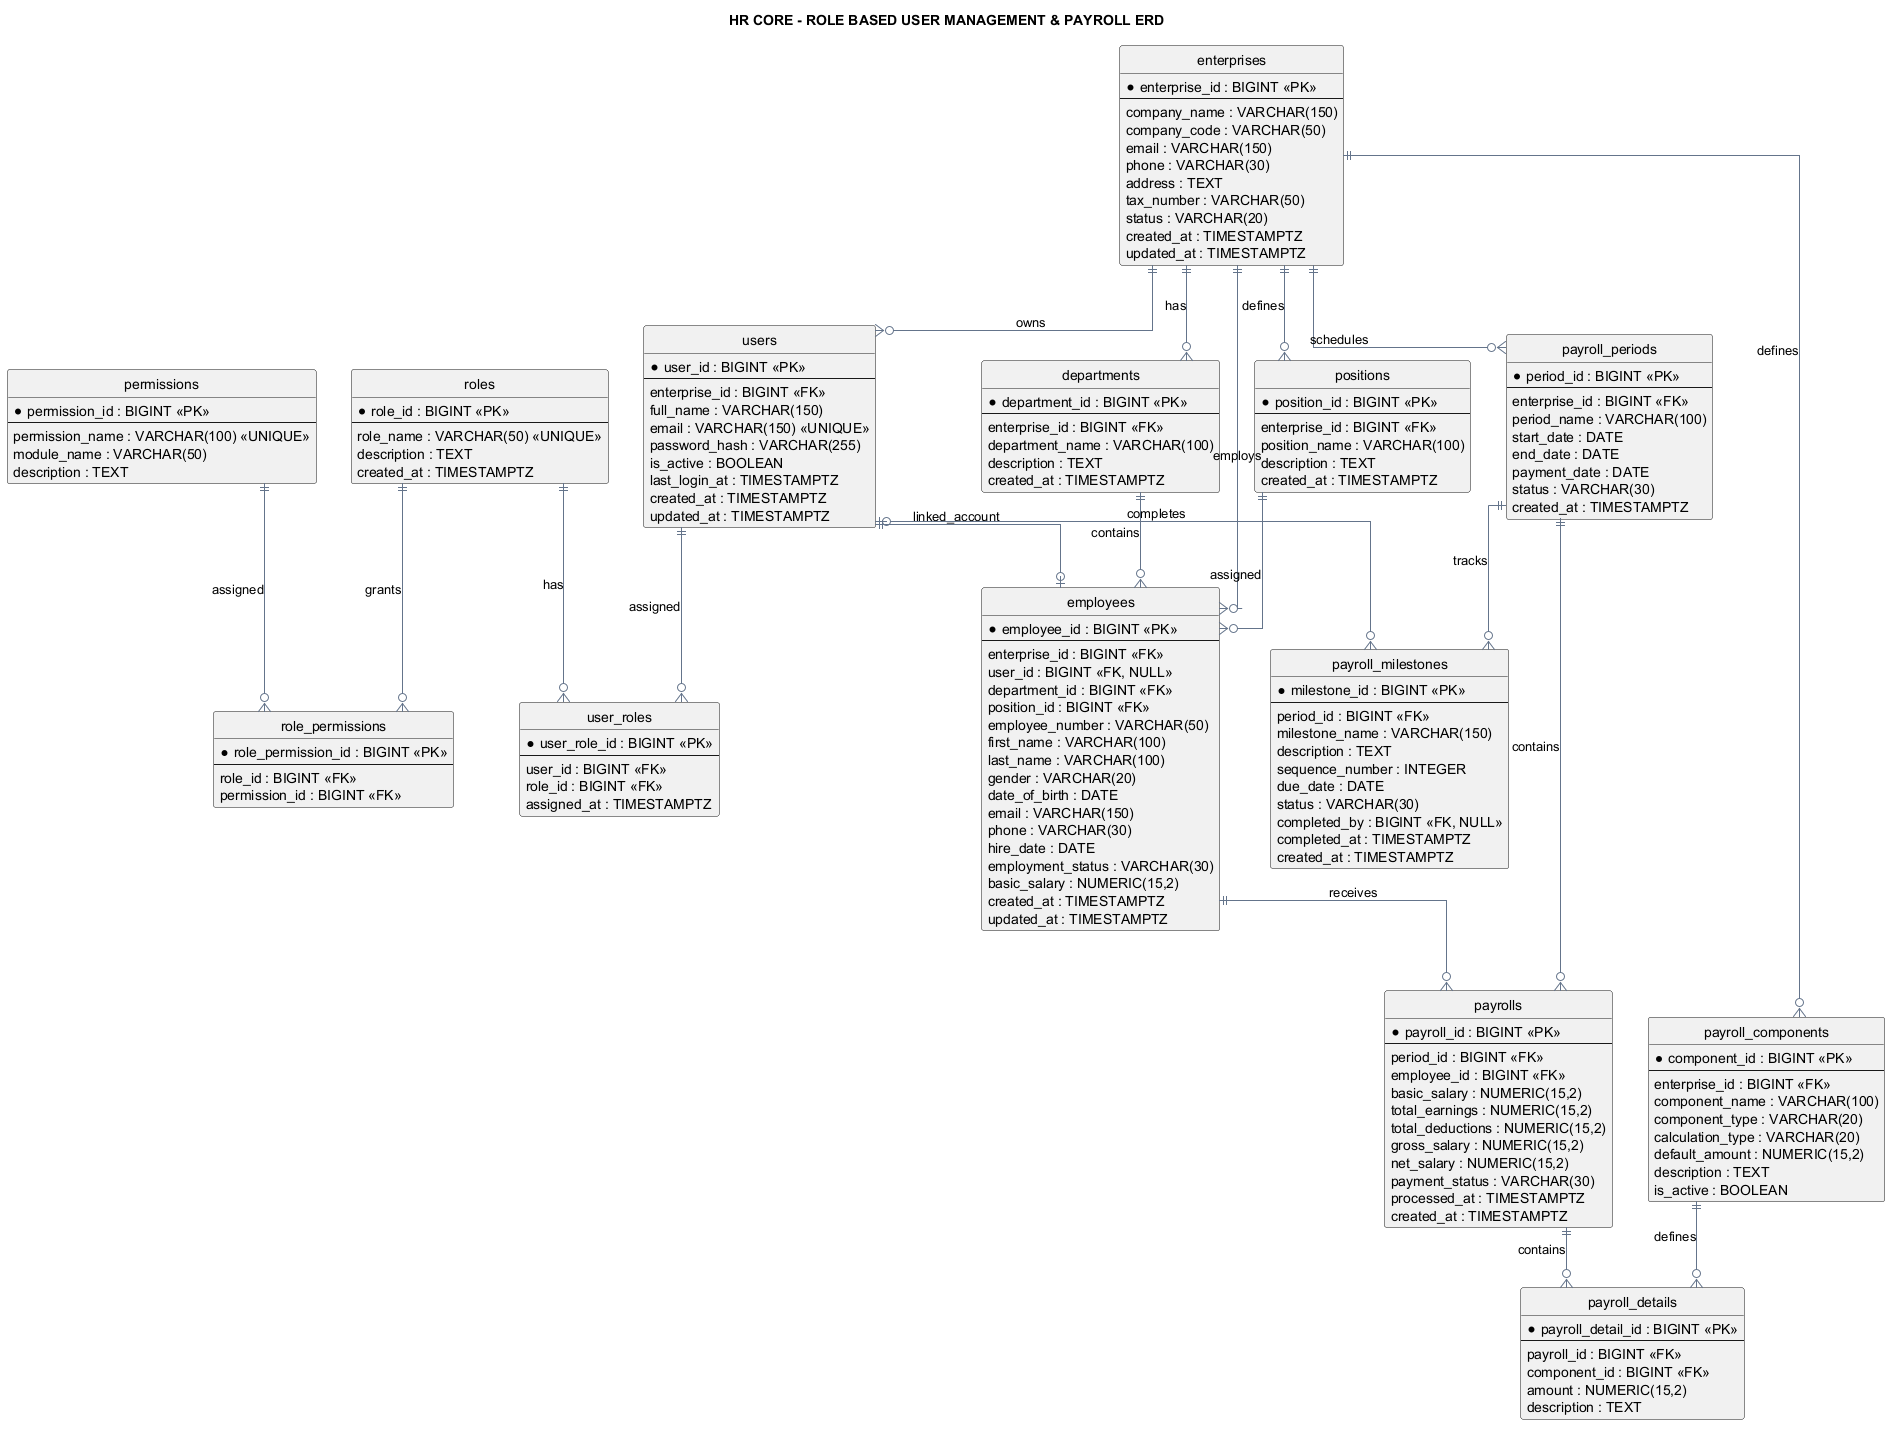

The diagram above was rendered by PlantUML. Its source (embedded in the PNG):
@startuml HR_Core_Payroll_ERD


hide circle
skinparam linetype ortho
skinparam shadowing false
skinparam entity {
    BackgroundColor #F8FAFC
    BorderColor #475569
    FontColor #1E293B
}
skinparam ArrowColor #64748B

title HR CORE - ROLE BASED USER MANAGEMENT & PAYROLL ERD



entity "enterprises" as enterprises {
    * enterprise_id : BIGINT <<PK>>
    --
    company_name : VARCHAR(150)
    company_code : VARCHAR(50)
    email : VARCHAR(150)
    phone : VARCHAR(30)
    address : TEXT
    tax_number : VARCHAR(50)
    status : VARCHAR(20)
    created_at : TIMESTAMPTZ
    updated_at : TIMESTAMPTZ
}

entity "users" as users {
    * user_id : BIGINT <<PK>>
    --
    enterprise_id : BIGINT <<FK>>
    full_name : VARCHAR(150)
    email : VARCHAR(150) <<UNIQUE>>
    password_hash : VARCHAR(255)
    is_active : BOOLEAN
    last_login_at : TIMESTAMPTZ
    created_at : TIMESTAMPTZ
    updated_at : TIMESTAMPTZ
}

entity "roles" as roles {
    * role_id : BIGINT <<PK>>
    --
    role_name : VARCHAR(50) <<UNIQUE>>
    description : TEXT
    created_at : TIMESTAMPTZ
}

entity "permissions" as permissions {
    * permission_id : BIGINT <<PK>>
    --
    permission_name : VARCHAR(100) <<UNIQUE>>
    module_name : VARCHAR(50)
    description : TEXT
}

entity "user_roles" as user_roles {
    * user_role_id : BIGINT <<PK>>
    --
    user_id : BIGINT <<FK>>
    role_id : BIGINT <<FK>>
    assigned_at : TIMESTAMPTZ
}

entity "role_permissions" as role_permissions {
    * role_permission_id : BIGINT <<PK>>
    --
    role_id : BIGINT <<FK>>
    permission_id : BIGINT <<FK>>
}

' ==========================================
' 2. HR CORE MODULE
' ==========================================

entity "departments" as departments {
    * department_id : BIGINT <<PK>>
    --
    enterprise_id : BIGINT <<FK>>
    department_name : VARCHAR(100)
    description : TEXT
    created_at : TIMESTAMPTZ
}

entity "positions" as positions {
    * position_id : BIGINT <<PK>>
    --
    enterprise_id : BIGINT <<FK>>
    position_name : VARCHAR(100)
    description : TEXT
    created_at : TIMESTAMPTZ
}

entity "employees" as employees {
    * employee_id : BIGINT <<PK>>
    --
    enterprise_id : BIGINT <<FK>>
    user_id : BIGINT <<FK, NULL>>
    department_id : BIGINT <<FK>>
    position_id : BIGINT <<FK>>
    employee_number : VARCHAR(50)
    first_name : VARCHAR(100)
    last_name : VARCHAR(100)
    gender : VARCHAR(20)
    date_of_birth : DATE
    email : VARCHAR(150)
    phone : VARCHAR(30)
    hire_date : DATE
    employment_status : VARCHAR(30)
    basic_salary : NUMERIC(15,2)
    created_at : TIMESTAMPTZ
    updated_at : TIMESTAMPTZ
}

' ==========================================
' 3. PAYROLL MODULE
' ==========================================

entity "payroll_periods" as payroll_periods {
    * period_id : BIGINT <<PK>>
    --
    enterprise_id : BIGINT <<FK>>
    period_name : VARCHAR(100)
    start_date : DATE
    end_date : DATE
    payment_date : DATE
    status : VARCHAR(30)
    created_at : TIMESTAMPTZ
}

entity "payrolls" as payrolls {
    * payroll_id : BIGINT <<PK>>
    --
    period_id : BIGINT <<FK>>
    employee_id : BIGINT <<FK>>
    basic_salary : NUMERIC(15,2)
    total_earnings : NUMERIC(15,2)
    total_deductions : NUMERIC(15,2)
    gross_salary : NUMERIC(15,2)
    net_salary : NUMERIC(15,2)
    payment_status : VARCHAR(30)
    processed_at : TIMESTAMPTZ
    created_at : TIMESTAMPTZ
}

entity "payroll_components" as payroll_components {
    * component_id : BIGINT <<PK>>
    --
    enterprise_id : BIGINT <<FK>>
    component_name : VARCHAR(100)
    component_type : VARCHAR(20)
    calculation_type : VARCHAR(20)
    default_amount : NUMERIC(15,2)
    description : TEXT
    is_active : BOOLEAN
}

entity "payroll_details" as payroll_details {
    * payroll_detail_id : BIGINT <<PK>>
    --
    payroll_id : BIGINT <<FK>>
    component_id : BIGINT <<FK>>
    amount : NUMERIC(15,2)
    description : TEXT
}

' ==========================================
' 4. PAYROLL MILESTONE MODULE
' ==========================================

entity "payroll_milestones" as payroll_milestones {
    * milestone_id : BIGINT <<PK>>
    --
    period_id : BIGINT <<FK>>
    milestone_name : VARCHAR(150)
    description : TEXT
    sequence_number : INTEGER
    due_date : DATE
    status : VARCHAR(30)
    completed_by : BIGINT <<FK, NULL>>
    completed_at : TIMESTAMPTZ
    created_at : TIMESTAMPTZ
}

' ==========================================
' RELATIONSHIPS
' ==========================================

' Enterprise relationships
enterprises ||--o{ users : owns
enterprises ||--o{ departments : has
enterprises ||--o{ positions : defines
enterprises ||--o{ employees : employs
enterprises ||--o{ payroll_periods : schedules
enterprises ||--o{ payroll_components : defines

' User access control
users ||--o{ user_roles : assigned
roles ||--o{ user_roles : has

roles ||--o{ role_permissions : grants
permissions ||--o{ role_permissions : assigned

' HR relationships
users ||--o| employees : linked_account
departments ||--o{ employees : contains
positions ||--o{ employees : assigned

' Payroll relationships
payroll_periods ||--o{ payrolls : contains
employees ||--o{ payrolls : receives

payrolls ||--o{ payroll_details : contains
payroll_components ||--o{ payroll_details : defines

' Milestone relationships
payroll_periods ||--o{ payroll_milestones : tracks
users |o--o{ payroll_milestones : completes

@enduml